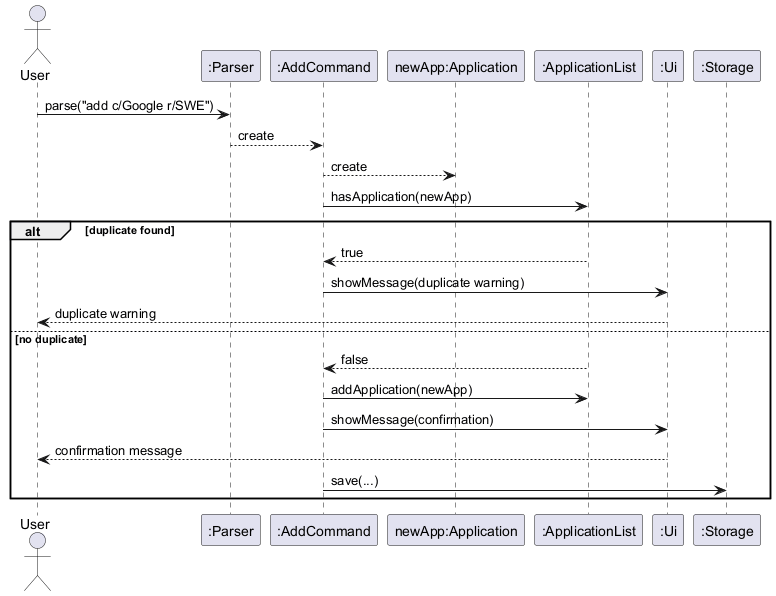

The diagram above was rendered by PlantUML. Its source (embedded in the PNG):
@startuml
actor User
participant ":Parser" as P
participant ":AddCommand" as AC
participant "newApp:Application" as APP
participant ":ApplicationList" as AL
participant ":Ui" as UI
participant ":Storage" as S

User -> P : parse("add c/Google r/SWE")
P --> AC : create

AC --> APP : create

AC -> AL : hasApplication(newApp)

alt duplicate found
    AL --> AC : true
    AC -> UI : showMessage(duplicate warning)
    UI --> User : duplicate warning
else no duplicate
    AL --> AC : false
    AC -> AL : addApplication(newApp)
    AC -> UI : showMessage(confirmation)
    UI --> User : confirmation message
    AC -> S : save(...)
end
@enduml